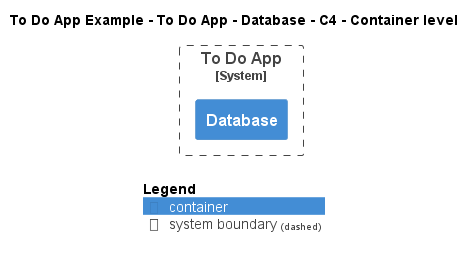

The diagram above was rendered by PlantUML. Its source (embedded in the PNG):
@startuml
!include ..\..\..\..\..\.c4s\C4_Container.puml

AddElementTag("c4interflow:lifecycle:new", $bgColor=green, $fontColor=#ffffff, $borderColor=green, $shadowing="False")
AddElementTag("c4interflow:lifecycle:changed", $bgColor=orange, $fontColor=#ffffff, $borderColor=orange, $shadowing="False")
AddElementTag("c4interflow:lifecycle:removed", $bgColor=red, $fontColor=#ffffff, $borderColor=red, $shadowing="False")

AddRelTag("c4interflow:lifecycle:new", $textColor=green, $lineColor=green)
AddRelTag("c4interflow:lifecycle:changed", $textColor=orange, $lineColor=orange)
AddRelTag("c4interflow:lifecycle:removed", $textColor=red, $lineColor=red)

SHOW_PERSON_PORTRAIT()
LAYOUT_TOP_DOWN()

skinparam linetype polyline

title To Do App Example - To Do App - Database - C4 - Container level


System_Boundary(ToDoAppExample.SoftwareSystems.ToDoApp, "To Do App") {
    Container(ToDoAppExample.SoftwareSystems.ToDoApp.Containers.Database, "Database", "", "")
}



SHOW_LEGEND()
@enduml